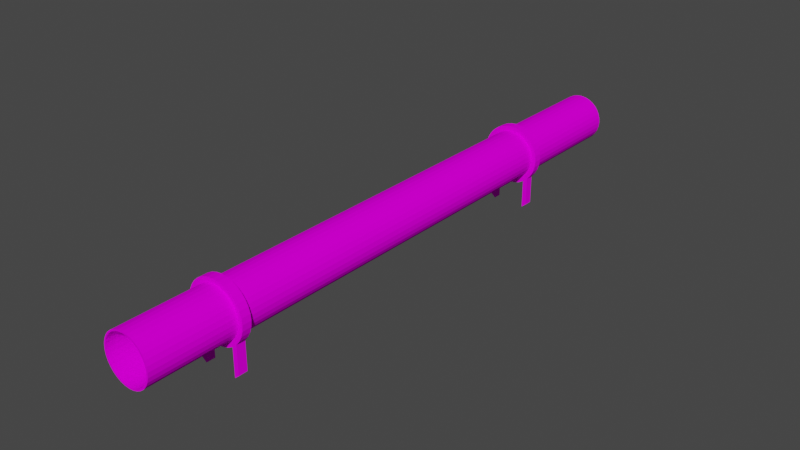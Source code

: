 # Source: rust_pipe.blend  (saved by Blender 2.80.75; exported with 4.5.12 LTS)
import bpy
from mathutils import Matrix  # noqa: F401  (used for matrix-valued properties, if any)

bpy.ops.wm.read_factory_settings(use_empty=True)
scene = bpy.context.scene
scene.name = 'Scene'

# ---- collections
col_collection = bpy.data.collections.new('Collection'); scene.collection.children.link(col_collection)

# ---- images (referenced by path relative to the original .blend; pixels are not part of the script)
import os
ASSET_DIR = os.environ.get("B2B_ASSET_DIR", "")  # directory of the original .blend (textures are referenced by path, not embedded)
HERE = os.path.dirname(os.path.abspath(__file__))  # packed textures are extracted next to this script under _unpacked/

def load_image(name, relpath, width, height, colorspace="sRGB"):
    """Load a texture the original file referenced (path relative to the .blend, or extracted next to this script)."""
    p = next((c for c in (os.path.join(HERE, relpath), os.path.join(ASSET_DIR, relpath)) if relpath and os.path.exists(c)), "")
    if p:
        img = bpy.data.images.load(p, check_existing=True)
        img.name = name
    else:  # same state as the original file: an image datablock whose file is absent (Cycles renders it pink)
        img = bpy.data.images.new(name, width, height)
        img.source = "FILE"
        img.filepath = "//" + (relpath or name)
    img.colorspace_settings.name = colorspace
    return img
img_rust_metal_png_001 = load_image('Rust_Metal.png.001', 'Rust_Metal.png', 1024, 1024, 'sRGB')
img_c_metal_png_001 = load_image('C_Metal.png.001', 'C_Metal.png', 1024, 1024, 'sRGB')

# ---- materials (node trees are filled in below, after node groups)
mat_material_001 = bpy.data.materials.new('Material.001')
mat_material_001.use_transparent_shadow = False
mat_material_001.diffuse_color = (0.64, 0.64, 0.64, 1.0)
mat_material_001.roughness = 0.6733
mat_material_001_c_metal_bmp = bpy.data.materials.new('Material.001_C_Metal.bmp')
mat_material_001_c_metal_bmp.use_transparent_shadow = False
mat_material_001_c_metal_bmp.diffuse_color = (0.64, 0.64, 0.64, 1.0)
mat_material_001_c_metal_bmp.roughness = 0.6733

# ---- material node trees
mat_material_001.use_nodes = True; mat_material_001.node_tree.nodes.clear()
_N = mat_material_001.node_tree.nodes; _L = mat_material_001.node_tree.links
n0 = _N.new('ShaderNodeOutputMaterial'); n0.name = 'Material Output'; n0.location = (300, 300)
n1 = _N.new('ShaderNodeBsdfPrincipled'); n1.name = 'Principled BSDF'; n1.location = (10, 300)
n1.distribution = 'GGX'
n1.subsurface_method = 'BURLEY'
n1.inputs[2].default_value = 0.6733
n1.inputs[3].default_value = 1.0
n1.inputs[27].default_value = (0.0, 0.0, 0.0, 1.0)
n1.inputs[28].default_value = 1.0
n2 = _N.new('ShaderNodeTexImage'); n2.name = 'Image Texture'; n2.location = (-300, 600)
n2.image = img_rust_metal_png_001
_L.new(n1.outputs[0], n0.inputs[0])
_L.new(n2.outputs[0], n1.inputs[0])
n0.is_active_output = True
mat_material_001_c_metal_bmp.use_nodes = True; mat_material_001_c_metal_bmp.node_tree.nodes.clear()
_N = mat_material_001_c_metal_bmp.node_tree.nodes; _L = mat_material_001_c_metal_bmp.node_tree.links
n0 = _N.new('ShaderNodeOutputMaterial'); n0.name = 'Material Output'; n0.location = (300, 300)
n1 = _N.new('ShaderNodeBsdfPrincipled'); n1.name = 'Principled BSDF'; n1.location = (10, 300)
n1.distribution = 'GGX'
n1.subsurface_method = 'BURLEY'
n1.inputs[2].default_value = 0.6733
n1.inputs[3].default_value = 1.0
n1.inputs[27].default_value = (0.0, 0.0, 0.0, 1.0)
n1.inputs[28].default_value = 1.0
n2 = _N.new('ShaderNodeTexImage'); n2.name = 'Image Texture'; n2.location = (-300, 600)
n2.image = img_c_metal_png_001
_L.new(n1.outputs[0], n0.inputs[0])
_L.new(n2.outputs[0], n1.inputs[0])
n0.is_active_output = True

# ---- world
world_world = bpy.data.worlds.new('World'); scene.world = world_world
world_world.use_nodes = True; world_world.node_tree.nodes.clear()
_N = world_world.node_tree.nodes; _L = world_world.node_tree.links
n0 = _N.new('ShaderNodeOutputWorld'); n0.name = 'World Output'; n0.location = (300, 300)
n1 = _N.new('ShaderNodeBackground'); n1.name = 'Background'; n1.location = (10, 300)
n1.inputs[0].default_value = (0.05088, 0.05088, 0.05088, 1.0)
_L.new(n1.outputs[0], n0.inputs[0])
n0.is_active_output = True
world_world.color = (0.05088, 0.05088, 0.05088)
world_world.use_sun_shadow = False
world_world.sun_shadow_jitter_overblur = 0.0

# ---- meshes
me_cylinder = bpy.data.meshes.new('Cylinder')
me_cylinder.from_pydata([(1.31e-08, -1.337, -0.1437), (1.31e-08, -1.864, -0.1437), (-0.02943, -1.864, -0.1408), (-0.02943, -1.337, -0.1408), (-0.05772, -1.864, -0.1322), (-0.05772, -1.337, -0.1322), (-0.0838, -1.864, -0.1182), (-0.0838, -1.337, -0.1182), (-0.1067, -1.864, -0.09947), (-0.1067, -1.337, -0.09947), (-0.1254, -1.864, -0.07661), (-0.1254, -1.337, -0.07661), (-0.1394, -1.864, -0.05054), (-0.1394, -1.337, -0.05054), (-0.1479, -1.864, -0.02224), (-0.1479, -1.337, -0.02224), (-0.1508, -1.864, 0.007188), (-0.1508, -1.337, 0.007188), (-0.1479, -1.864, 0.03662), (-0.1479, -1.337, 0.03662), (-0.1394, -1.864, 0.06491), (-0.1394, -1.337, 0.06491), (-0.1254, -1.864, 0.09099), (-0.1254, -1.337, 0.09099), (-0.1067, -1.864, 0.1138), (-0.1067, -1.337, 0.1138), (-0.0838, -1.864, 0.1326), (-0.0838, -1.337, 0.1326), (-0.05772, -1.864, 0.1465), (-0.05772, -1.337, 0.1465), (-0.02943, -1.864, 0.1551), (-0.02943, -1.337, 0.1551), (3.948e-08, -1.864, 0.158), (3.948e-08, -1.337, 0.158), (0.02943, -1.864, 0.1551), (0.02943, -1.337, 0.1551), (0.05773, -1.864, 0.1465), (0.05773, -1.337, 0.1465), (0.0838, -1.864, 0.1326), (0.0838, -1.337, 0.1326), (0.1067, -1.864, 0.1138), (0.1067, -1.337, 0.1138), (0.1254, -1.864, 0.09099), (0.1254, -1.337, 0.09099), (0.1394, -1.864, 0.06491), (0.1394, -1.337, 0.06491), (0.1479, -1.864, 0.03662), (0.1479, -1.337, 0.03662), (0.1508, -1.864, 0.007188), (0.1508, -1.337, 0.007188), (0.1479, -1.864, -0.02224), (0.1479, -1.337, -0.02224), (0.1394, -1.864, -0.05054), (0.1394, -1.337, -0.05054), (0.1254, -1.864, -0.07661), (0.1254, -1.337, -0.07661), (0.1067, -1.864, -0.09947), (0.1067, -1.337, -0.09947), (0.0838, -1.864, -0.1182), (0.0838, -1.337, -0.1182), (0.05772, -1.864, -0.1322), (0.05772, -1.337, -0.1322), (0.02943, -1.337, -0.1408), (0.02943, -1.864, -0.1408), (1.31e-08, 1.082, -0.1437), (1.31e-08, -1.29, -0.1437), (-0.02943, -1.29, -0.1408), (-0.02943, 1.082, -0.1408), (-0.05772, -1.29, -0.1322), (-0.05772, 1.082, -0.1322), (-0.0838, -1.29, -0.1182), (-0.0838, 1.082, -0.1182), (-0.1067, -1.29, -0.09947), (-0.1067, 1.082, -0.09947), (-0.1254, -1.29, -0.07661), (-0.1254, 1.082, -0.07661), (-0.1394, -1.29, -0.05054), (-0.1394, 1.082, -0.05054), (-0.1479, -1.29, -0.02224), (-0.1479, 1.082, -0.02224), (-0.1508, -1.29, 0.007188), (-0.1508, 1.082, 0.007188), (-0.1479, -1.29, 0.03662), (-0.1479, 1.082, 0.03662), (-0.1394, -1.29, 0.06491), (-0.1394, 1.082, 0.06491), (-0.1254, -1.29, 0.09099), (-0.1254, 1.082, 0.09099), (-0.1067, -1.29, 0.1138), (-0.1067, 1.082, 0.1138), (-0.0838, -1.29, 0.1326), (-0.0838, 1.082, 0.1326), (-0.05772, -1.29, 0.1465), (-0.05772, 1.082, 0.1465), (-0.02943, -1.29, 0.1551), (-0.02943, 1.082, 0.1551), (3.948e-08, -1.29, 0.158), (3.948e-08, 1.082, 0.158), (0.02943, -1.29, 0.1551), (0.02943, 1.082, 0.1551), (0.05773, -1.29, 0.1465), (0.05773, 1.082, 0.1465), (0.0838, -1.29, 0.1326), (0.0838, 1.082, 0.1326), (0.1067, -1.29, 0.1138), (0.1067, 1.082, 0.1138), (0.1254, -1.29, 0.09099), (0.1254, 1.082, 0.09099), (0.1394, -1.29, 0.06491), (0.1394, 1.082, 0.06491), (0.1479, -1.29, 0.03662), (0.1479, 1.082, 0.03662), (0.1508, -1.29, 0.007188), (0.1508, 1.082, 0.007188), (0.1479, -1.29, -0.02224), (0.1479, 1.082, -0.02224), (0.1394, -1.29, -0.05054), (0.1394, 1.082, -0.05054), (0.1254, -1.29, -0.07661), (0.1254, 1.082, -0.07661), (0.1067, -1.29, -0.09947), (0.1067, 1.082, -0.09947), (0.0838, -1.29, -0.1182), (0.0838, 1.082, -0.1182), (0.05772, -1.29, -0.1322), (0.05772, 1.082, -0.1322), (0.02943, 1.082, -0.1408), (0.02943, -1.29, -0.1408), (1.31e-08, 1.885, -0.1437), (1.31e-08, 1.123, -0.1437), (-0.02943, 1.123, -0.1408), (-0.02943, 1.885, -0.1408), (-0.05772, 1.123, -0.1322), (-0.05772, 1.885, -0.1322), (-0.0838, 1.123, -0.1182), (-0.1067, 1.123, -0.09947), (-0.1067, 1.885, -0.09947), (-0.1254, 1.123, -0.07661), (-0.1254, 1.885, -0.07661), (-0.1394, 1.123, -0.05054), (-0.1479, 1.123, -0.02224), (-0.1479, 1.885, -0.02224), (-0.1508, 1.123, 0.007188), (-0.1508, 1.885, 0.007188), (-0.1479, 1.123, 0.03662), (-0.1479, 1.885, 0.03662), (-0.1394, 1.123, 0.06491), (-0.1254, 1.123, 0.09099), (-0.1067, 1.123, 0.1138), (-0.0838, 1.123, 0.1326), (-0.0838, 1.885, 0.1326), (-0.05772, 1.123, 0.1465), (-0.05772, 1.885, 0.1465), (-0.02943, 1.123, 0.1551), (-0.02943, 1.885, 0.1551), (3.948e-08, 1.123, 0.158), (3.948e-08, 1.885, 0.158), (0.02943, 1.123, 0.1551), (0.02943, 1.885, 0.1551), (0.05773, 1.123, 0.1465), (0.05773, 1.885, 0.1465), (0.0838, 1.123, 0.1326), (0.0838, 1.885, 0.1326), (0.1067, 1.123, 0.1138), (0.1067, 1.885, 0.1138), (0.1254, 1.123, 0.09099), (0.1254, 1.885, 0.09099), (0.1394, 1.123, 0.06491), (0.1394, 1.885, 0.06491), (0.1479, 1.123, 0.03662), (0.1479, 1.885, 0.03662), (0.1508, 1.123, 0.007188), (0.1508, 1.885, 0.007188), (0.1479, 1.123, -0.02224), (0.1479, 1.885, -0.02224), (0.1394, 1.123, -0.05054), (0.1254, 1.123, -0.07661), (0.1254, 1.885, -0.07661), (0.1067, 1.123, -0.09947), (0.1067, 1.885, -0.09947), (0.0838, 1.123, -0.1182), (0.0838, 1.885, -0.1182), (0.05772, 1.123, -0.1322), (0.05772, 1.885, -0.1322), (0.02943, 1.885, -0.1408), (0.02943, 1.123, -0.1408), (0.1018, -1.342, -0.1452), (0.1296, -1.342, -0.1224), (0.1693, -1.342, -0.06295), (0.1798, -1.342, -0.02857), (0.1798, -1.342, 0.04294), (0.1693, -1.342, 0.07733), (0.1296, -1.342, 0.1368), (0.1018, -1.342, 0.1596), (0.03576, -1.342, 0.187), (4.231e-08, -1.342, 0.1905), (-0.07014, -1.342, 0.1765), (-0.1018, -1.342, 0.1596), (-0.1524, -1.342, 0.109), (-0.1693, -1.342, 0.07733), (-0.1833, -1.342, 0.007188), (-0.1798, -1.342, -0.02857), (-0.1524, -1.342, -0.09464), (-0.1296, -1.342, -0.1224), (-0.07014, -1.342, -0.1621), (-0.03576, -1.342, -0.1726), (0.1018, -1.285, -0.1452), (0.07014, -1.285, -0.1621), (0.1693, -1.285, -0.06295), (0.1524, -1.285, -0.09464), (0.1798, -1.285, 0.04294), (0.1833, -1.285, 0.007188), (0.1296, -1.285, 0.1368), (0.1524, -1.285, 0.109), (0.03576, -1.285, 0.187), (0.07014, -1.285, 0.1765), (-0.07014, -1.285, 0.1765), (-0.03576, -1.285, 0.187), (-0.1524, -1.285, 0.109), (-0.1296, -1.285, 0.1368), (-0.1833, -1.285, 0.007188), (-0.1798, -1.285, 0.04294), (-0.1524, -1.285, -0.09464), (-0.1693, -1.285, -0.06295), (-0.07014, -1.285, -0.1621), (-0.1018, -1.285, -0.1452), (1.027e-08, -1.342, -0.1761), (0.03576, -1.342, -0.1726), (0.1524, -1.342, -0.09464), (0.1833, -1.342, 0.007188), (0.1524, -1.342, 0.109), (0.07014, -1.342, 0.1765), (-0.03576, -1.342, 0.187), (-0.1296, -1.342, 0.1368), (-0.1798, -1.342, 0.04294), (-0.1693, -1.342, -0.06295), (-0.1018, -1.342, -0.1452), (0.03576, -1.285, -0.1726), (0.1531, 1.078, 0.1095), (0.1302, 1.078, 0.1374), (0.07046, 1.078, 0.1773), (0.03592, 1.078, 0.1878), (-0.03592, 1.078, 0.1878), (-0.07046, 1.078, 0.1773), (-0.1302, 1.078, 0.1374), (-0.1531, 1.078, 0.1095), (-0.1806, 1.078, 0.04311), (-0.1841, 1.078, 0.007188), (-0.1701, 1.078, -0.06328), (-0.1531, 1.078, -0.09511), (-0.1023, 1.078, -0.1459), (-0.07046, 1.078, -0.1629), (0.03592, 1.128, -0.1734), (1.019e-08, 1.128, -0.1769), (0.1531, 1.128, -0.09511), (0.1302, 1.128, -0.123), (0.1841, 1.128, 0.007188), (0.1806, 1.128, -0.02873), (0.1531, 1.128, 0.1095), (0.1701, 1.128, 0.07765), (0.07046, 1.128, 0.1773), (0.1023, 1.128, 0.1603), (-0.03592, 1.128, 0.1878), (4.239e-08, 1.128, 0.1913), (-0.1302, 1.128, 0.1374), (-0.1023, 1.128, 0.1603), (-0.1806, 1.128, 0.04311), (-0.1701, 1.128, 0.07765), (-0.1701, 1.128, -0.06328), (-0.1806, 1.128, -0.02873), (-0.1023, 1.128, -0.1459), (-0.1302, 1.128, -0.123), (-0.03592, 1.128, -0.1734), (0.03592, 1.078, -0.1734), (0.07046, 1.078, -0.1629), (0.1023, 1.078, -0.1459), (0.1302, 1.078, -0.123), (0.1701, 1.078, -0.06328), (0.1806, 1.078, -0.02873), (0.1806, 1.078, 0.04311), (0.1701, 1.078, 0.07765), (0.1023, 1.078, 0.1603), (4.239e-08, 1.078, 0.1913), (-0.1023, 1.078, 0.1603), (-0.1701, 1.078, 0.07765), (-0.1806, 1.078, -0.02873), (-0.1302, 1.078, -0.123), (-0.03592, 1.078, -0.1734), (0.1023, 1.128, -0.1459), (0.07046, 1.128, -0.1629), (0.1701, 1.128, -0.06328), (0.1806, 1.128, 0.04311), (1.019e-08, 1.078, -0.1769), (-0.07046, 1.128, -0.1629), (0.1302, 1.128, -0.2988), (0.1023, 1.128, -0.3217), (-0.1531, 1.128, -0.09511), (-0.1841, 1.128, 0.007188), (-0.1531, 1.128, 0.1095), (-0.07046, 1.128, 0.1773), (0.03592, 1.128, 0.1878), (0.1302, 1.128, 0.1374), (0.1841, 1.078, 0.007188), (0.1531, 1.078, -0.09511), (0.1296, -1.285, -0.1224), (0.1296, -1.342, -0.2982), (0.1296, -1.285, -0.2982), (1.027e-08, -1.285, -0.1761), (-0.03576, -1.285, -0.1726), (0.1023, 1.078, -0.3217), (-0.1296, -1.285, -0.1224), (-0.1798, -1.285, -0.02857), (-0.1693, -1.285, 0.07733), (-0.1018, -1.285, 0.1596), (4.231e-08, -1.285, 0.1905), (0.1018, -1.285, 0.1596), (0.1693, -1.285, 0.07733), (0.1798, -1.285, -0.02857), (0.1302, 1.078, -0.2988), (0.07014, -1.342, -0.1621), (-0.1023, 1.128, -0.3217), (-0.1023, 1.078, -0.3217), (-0.1302, 1.078, -0.2988), (-0.1302, 1.128, -0.2988), (-0.1018, -1.285, -0.321), (-0.1018, -1.342, -0.321), (-0.1296, -1.342, -0.2982), (-0.1296, -1.285, -0.2982), (0.1018, -1.342, -0.321), (0.1018, -1.285, -0.321), (1.025e-08, -1.864, -0.1339), (-0.02752, -1.864, -0.1312), (-0.05399, -1.864, -0.1231), (-0.07837, -1.864, -0.1101), (-0.09975, -1.864, -0.09256), (-0.1173, -1.864, -0.07119), (-0.1303, -1.864, -0.0468), (-0.1384, -1.864, -0.02033), (-0.1411, -1.864, 0.007188), (-0.1384, -1.864, 0.03471), (-0.1303, -1.864, 0.06117), (-0.1173, -1.864, 0.08556), (-0.09975, -1.864, 0.1069), (-0.07837, -1.864, 0.1245), (-0.05399, -1.864, 0.1375), (-0.02752, -1.864, 0.1455), (3.492e-08, -1.864, 0.1483), (0.02752, -1.864, 0.1455), (0.05399, -1.864, 0.1375), (0.07837, -1.864, 0.1245), (0.09975, -1.864, 0.1069), (0.1173, -1.864, 0.08556), (0.1303, -1.864, 0.06117), (0.1384, -1.864, 0.03471), (0.1411, -1.864, 0.007188), (0.1384, -1.864, -0.02033), (0.1303, -1.864, -0.0468), (0.1173, -1.864, -0.07119), (0.09975, -1.864, -0.09256), (0.07837, -1.864, -0.1101), (0.05398, -1.864, -0.1231), (0.02752, -1.864, -0.1312), (1.025e-08, 1.885, -0.1339), (-0.02752, 1.885, -0.1312), (-0.05399, 1.885, -0.1231), (-0.07837, 1.885, -0.1101), (-0.09975, 1.885, -0.09256), (-0.1173, 1.885, -0.07119), (-0.1303, 1.885, -0.0468), (-0.1384, 1.885, -0.02033), (-0.1411, 1.885, 0.007188), (-0.1384, 1.885, 0.03471), (-0.1303, 1.885, 0.06117), (-0.1173, 1.885, 0.08556), (-0.09975, 1.885, 0.1069), (-0.07837, 1.885, 0.1245), (-0.05399, 1.885, 0.1375), (-0.02752, 1.885, 0.1455), (3.492e-08, 1.885, 0.1483), (0.02752, 1.885, 0.1455), (0.05399, 1.885, 0.1375), (0.07837, 1.885, 0.1245), (0.09975, 1.885, 0.1069), (0.1173, 1.885, 0.08556), (0.1303, 1.885, 0.06117), (0.1384, 1.885, 0.03471), (0.1411, 1.885, 0.007188), (0.1384, 1.885, -0.02033), (0.1303, 1.885, -0.0468), (0.1173, 1.885, -0.07119), (0.09975, 1.885, -0.09256), (0.07837, 1.885, -0.1101), (0.05398, 1.885, -0.1231), (0.02752, 1.885, -0.1312), (-0.08392, 1.885, -0.1184), (-0.1396, 1.885, -0.05062), (-0.1396, 1.885, 0.06499), (-0.1256, 1.885, 0.09111), (-0.1068, 1.885, 0.114), (0.1396, 1.885, -0.05062)], [], [(0, 1, 2, 3), (3, 2, 4, 5), (5, 4, 6, 7), (7, 6, 8, 9), (9, 8, 10, 11), (11, 10, 12, 13), (13, 12, 14, 15), (15, 14, 16, 17), (17, 16, 18, 19), (19, 18, 20, 21), (21, 20, 22, 23), (23, 22, 24, 25), (25, 24, 26, 27), (27, 26, 28, 29), (29, 28, 30, 31), (31, 30, 32, 33), (33, 32, 34, 35), (35, 34, 36, 37), (37, 36, 38, 39), (39, 38, 40, 41), (41, 40, 42, 43), (43, 42, 44, 45), (45, 44, 46, 47), (47, 46, 48, 49), (49, 48, 50, 51), (51, 50, 52, 53), (53, 52, 54, 55), (55, 54, 56, 57), (57, 56, 58, 59), (59, 58, 60, 61), (62, 63, 1, 0), (61, 60, 63, 62), (64, 65, 66, 67), (67, 66, 68, 69), (69, 68, 70, 71), (71, 70, 72, 73), (73, 72, 74, 75), (75, 74, 76, 77), (77, 76, 78, 79), (79, 78, 80, 81), (81, 80, 82, 83), (83, 82, 84, 85), (85, 84, 86, 87), (87, 86, 88, 89), (89, 88, 90, 91), (91, 90, 92, 93), (93, 92, 94, 95), (95, 94, 96, 97), (97, 96, 98, 99), (99, 98, 100, 101), (101, 100, 102, 103), (103, 102, 104, 105), (105, 104, 106, 107), (107, 106, 108, 109), (109, 108, 110, 111), (111, 110, 112, 113), (113, 112, 114, 115), (115, 114, 116, 117), (117, 116, 118, 119), (119, 118, 120, 121), (121, 120, 122, 123), (123, 122, 124, 125), (126, 127, 65, 64), (125, 124, 127, 126), (128, 129, 130, 131), (131, 130, 132, 133), (133, 132, 134, 394), (394, 134, 135, 136), (136, 135, 137, 138), (138, 137, 139, 395), (395, 139, 140, 141), (141, 140, 142, 143), (143, 142, 144, 145), (145, 144, 146, 396), (396, 146, 147, 397), (397, 147, 148, 398), (398, 148, 149, 150), (150, 149, 151, 152), (152, 151, 153, 154), (154, 153, 155, 156), (156, 155, 157, 158), (158, 157, 159, 160), (160, 159, 161, 162), (162, 161, 163, 164), (164, 163, 165, 166), (166, 165, 167, 168), (168, 167, 169, 170), (170, 169, 171, 172), (172, 171, 173, 174), (174, 173, 175, 399), (399, 175, 176, 177), (177, 176, 178, 179), (179, 178, 180, 181), (181, 180, 182, 183), (184, 185, 129, 128), (183, 182, 185, 184), (57, 59, 186, 187), (51, 53, 188, 189), (45, 47, 190, 191), (39, 41, 192, 193), (33, 35, 194, 195), (27, 29, 196, 197), (21, 23, 198, 199), (15, 17, 200, 201), (9, 11, 202, 203), (3, 5, 204, 205), (124, 122, 206, 207), (118, 116, 208, 209), (112, 110, 210, 211), (106, 104, 212, 213), (100, 98, 214, 215), (94, 92, 216, 217), (88, 86, 218, 219), (82, 80, 220, 221), (76, 74, 222, 223), (70, 68, 224, 225), (62, 0, 226, 227), (55, 57, 187, 228), (49, 51, 189, 229), (43, 45, 191, 230), (37, 39, 193, 231), (31, 33, 195, 232), (25, 27, 197, 233), (19, 21, 199, 234), (13, 15, 201, 235), (7, 9, 203, 236), (0, 3, 205, 226), (127, 124, 207, 237), (105, 107, 238, 239), (99, 101, 240, 241), (93, 95, 242, 243), (87, 89, 244, 245), (81, 83, 246, 247), (75, 77, 248, 249), (69, 71, 250, 251), (129, 185, 252, 253), (178, 176, 254, 255), (173, 171, 256, 257), (167, 165, 258, 259), (161, 159, 260, 261), (155, 153, 262, 263), (149, 148, 264, 265), (146, 144, 266, 267), (140, 139, 268, 269), (135, 134, 270, 271), (130, 129, 253, 272), (125, 126, 273, 274), (121, 123, 275, 276), (115, 117, 277, 278), (109, 111, 279, 280), (103, 105, 239, 281), (97, 99, 241, 282), (91, 93, 243, 283), (85, 87, 245, 284), (79, 81, 247, 285), (73, 75, 249, 286), (67, 69, 251, 287), (182, 180, 288, 289), (176, 175, 290, 254), (171, 169, 291, 256), (253, 292, 287, 272), (272, 287, 251, 293), (293, 251, 250, 270), (288, 255, 294, 295), (271, 286, 249, 296), (296, 249, 248, 268), (268, 248, 285, 269), (269, 285, 247, 297), (297, 247, 246, 266), (266, 246, 284, 267), (267, 284, 245, 298), (298, 245, 244, 264), (264, 244, 283, 265), (265, 283, 243, 299), (299, 243, 242, 262), (262, 242, 282, 263), (263, 282, 241, 300), (300, 241, 240, 260), (260, 240, 281, 261), (261, 281, 239, 301), (301, 239, 238, 258), (258, 238, 280, 259), (259, 280, 279, 291), (291, 279, 302, 256), (256, 302, 278, 257), (257, 278, 277, 290), (290, 277, 303, 254), (254, 303, 276, 255), (304, 187, 305, 306), (288, 275, 274, 289), (252, 273, 292, 253), (289, 274, 273, 252), (111, 113, 302, 279), (117, 119, 303, 277), (123, 125, 274, 275), (132, 130, 272, 293), (137, 135, 271, 296), (142, 140, 269, 297), (147, 146, 267, 298), (151, 149, 265, 299), (157, 155, 263, 300), (163, 161, 261, 301), (169, 167, 259, 291), (175, 173, 257, 290), (180, 178, 255, 288), (185, 182, 289, 252), (64, 67, 287, 292), (71, 73, 286, 250), (77, 79, 285, 248), (83, 85, 284, 246), (89, 91, 283, 244), (95, 97, 282, 242), (101, 103, 281, 240), (107, 109, 280, 238), (113, 115, 278, 302), (119, 121, 276, 303), (126, 64, 292, 273), (134, 132, 293, 270), (139, 137, 296, 268), (144, 142, 297, 266), (148, 147, 298, 264), (153, 151, 299, 262), (159, 157, 300, 260), (165, 163, 301, 258), (307, 226, 205, 308), (308, 205, 204, 224), (224, 204, 236, 225), (275, 288, 295, 309), (310, 203, 202, 222), (222, 202, 235, 223), (223, 235, 201, 311), (311, 201, 200, 220), (220, 200, 234, 221), (221, 234, 199, 312), (312, 199, 198, 218), (218, 198, 233, 219), (219, 233, 197, 313), (313, 197, 196, 216), (216, 196, 232, 217), (217, 232, 195, 314), (314, 195, 194, 214), (214, 194, 231, 215), (215, 231, 193, 315), (315, 193, 192, 212), (212, 192, 230, 213), (213, 230, 191, 316), (316, 191, 190, 210), (210, 190, 229, 211), (211, 229, 189, 317), (317, 189, 188, 208), (208, 188, 228, 209), (209, 228, 187, 304), (276, 275, 309, 318), (206, 186, 319, 207), (237, 227, 226, 307), (207, 319, 227, 237), (61, 62, 227, 319), (66, 65, 307, 308), (72, 70, 225, 310), (78, 76, 223, 311), (84, 82, 221, 312), (90, 88, 219, 313), (96, 94, 217, 314), (102, 100, 215, 315), (108, 106, 213, 316), (114, 112, 211, 317), (120, 118, 209, 304), (65, 127, 237, 307), (5, 7, 236, 204), (11, 13, 235, 202), (17, 19, 234, 200), (23, 25, 233, 198), (29, 31, 232, 196), (35, 37, 231, 194), (41, 43, 230, 192), (47, 49, 229, 190), (53, 55, 228, 188), (59, 61, 319, 186), (68, 66, 308, 224), (74, 72, 310, 222), (80, 78, 311, 220), (86, 84, 312, 218), (92, 90, 313, 216), (98, 96, 314, 214), (104, 102, 315, 212), (110, 108, 316, 210), (116, 114, 317, 208), (122, 120, 304, 206), (320, 321, 322, 323), (294, 318, 309, 295), (324, 325, 326, 327), (306, 305, 328, 329), (270, 250, 321, 320), (187, 186, 328, 305), (186, 206, 329, 328), (250, 286, 322, 321), (206, 304, 306, 329), (286, 271, 323, 322), (225, 236, 325, 324), (271, 270, 320, 323), (236, 203, 326, 325), (203, 310, 327, 326), (310, 225, 324, 327), (255, 276, 318, 294), (34, 32, 346, 347), (52, 50, 355, 356), (8, 6, 333, 334), (26, 24, 342, 343), (44, 42, 351, 352), (1, 63, 361, 330), (18, 16, 338, 339), (36, 34, 347, 348), (54, 52, 356, 357), (10, 8, 334, 335), (28, 26, 343, 344), (46, 44, 352, 353), (63, 60, 360, 361), (2, 1, 330, 331), (20, 18, 339, 340), (38, 36, 348, 349), (56, 54, 357, 358), (12, 10, 335, 336), (30, 28, 344, 345), (48, 46, 353, 354), (4, 2, 331, 332), (22, 20, 340, 341), (40, 38, 349, 350), (58, 56, 358, 359), (14, 12, 336, 337), (32, 30, 345, 346), (50, 48, 354, 355), (6, 4, 332, 333), (24, 22, 341, 342), (42, 40, 350, 351), (60, 58, 359, 360), (16, 14, 337, 338), (344, 343, 375, 376), (331, 330, 362, 363), (358, 357, 389, 390), (345, 344, 376, 377), (332, 331, 363, 364), (359, 358, 390, 391), (346, 345, 377, 378), (333, 332, 364, 365), (360, 359, 391, 392), (347, 346, 378, 379), (334, 333, 365, 366), (330, 361, 393, 362), (348, 347, 379, 380), (335, 334, 366, 367), (361, 360, 392, 393), (349, 348, 380, 381), (336, 335, 367, 368), (350, 349, 381, 382), (337, 336, 368, 369), (351, 350, 382, 383), (338, 337, 369, 370), (352, 351, 383, 384), (339, 338, 370, 371), (353, 352, 384, 385), (340, 339, 371, 372), (354, 353, 385, 386), (341, 340, 372, 373), (355, 354, 386, 387), (342, 341, 373, 374), (356, 355, 387, 388), (343, 342, 374, 375), (357, 356, 388, 389), (389, 388, 399, 177), (376, 375, 150, 152), (363, 362, 128, 131), (390, 389, 177, 179), (377, 376, 152, 154), (364, 363, 131, 133), (391, 390, 179, 181), (378, 377, 154, 156), (365, 364, 133, 394), (392, 391, 181, 183), (379, 378, 156, 158), (366, 365, 394, 136), (362, 393, 184, 128), (380, 379, 158, 160), (367, 366, 136, 138), (393, 392, 183, 184), (381, 380, 160, 162), (368, 367, 138, 395), (382, 381, 162, 164), (369, 368, 395, 141), (383, 382, 164, 166), (370, 369, 141, 143), (384, 383, 166, 168), (371, 370, 143, 145), (385, 384, 168, 170), (372, 371, 145, 396), (386, 385, 170, 172), (373, 372, 396, 397), (387, 386, 172, 174), (374, 373, 397, 398), (388, 387, 174, 399), (375, 374, 398, 150)])
me_cylinder.polygons.foreach_set('material_index', [0, 0, 0, 0, 0, 0, 0, 0, 0, 0, 0, 0, 0, 0, 0, 0, 0, 0, 0, 0, 0, 0, 0, 0, 0, 0, 0, 0, 0, 0, 0, 0, 0, 0, 0, 0, 0, 0, 0, 0, 0, 0, 0, 0, 0, 0, 0, 0, 0, 0, 0, 0, 0, 0, 0, 0, 0, 0, 0, 0, 0, 0, 0, 0, 0, 0, 0, 0, 0, 0, 0, 0, 0, 0, 0, 0, 0, 0, 0, 0, 0, 0, 0, 0, 0, 0, 0, 0, 0, 0, 0, 0, 0, 0, 0, 0, 1, 1, 1, 1, 1, 1, 1, 1, 1, 1, 1, 1, 1, 1, 1, 1, 1, 1, 1, 1, 1, 1, 1, 1, 1, 1, 1, 1, 1, 1, 1, 1, 1, 1, 1, 1, 1, 1, 1, 1, 1, 1, 1, 1, 1, 1, 1, 1, 1, 1, 1, 1, 1, 1, 1, 1, 1, 1, 1, 1, 1, 1, 1, 1, 1, 1, 1, 1, 1, 1, 1, 1, 1, 1, 1, 1, 1, 1, 1, 1, 1, 1, 1, 1, 1, 1, 1, 1, 1, 1, 1, 1, 1, 1, 1, 1, 1, 1, 1, 1, 1, 1, 1, 1, 1, 1, 1, 1, 1, 1, 1, 1, 1, 1, 1, 1, 1, 1, 1, 1, 1, 1, 1, 1, 1, 1, 1, 1, 1, 1, 1, 1, 1, 1, 1, 1, 1, 1, 1, 1, 1, 1, 1, 1, 1, 1, 1, 1, 1, 1, 1, 1, 1, 1, 1, 1, 1, 1, 1, 1, 1, 1, 1, 1, 1, 1, 1, 1, 1, 1, 1, 1, 1, 1, 1, 1, 1, 1, 1, 1, 1, 1, 1, 1, 1, 1, 1, 1, 1, 1, 1, 1, 1, 1, 1, 1, 1, 1, 1, 1, 1, 1, 1, 1, 1, 1, 1, 1, 0, 0, 0, 0, 0, 0, 0, 0, 0, 0, 0, 0, 0, 0, 0, 0, 0, 0, 0, 0, 0, 0, 0, 0, 0, 0, 0, 0, 0, 0, 0, 0, 0, 0, 0, 0, 0, 0, 0, 0, 0, 0, 0, 0, 0, 0, 0, 0, 0, 0, 0, 0, 0, 0, 0, 0, 0, 0, 0, 0, 0, 0, 0, 0, 0, 0, 0, 0, 0, 0, 0, 0, 0, 0, 0, 0, 0, 0, 0, 0, 0, 0, 0, 0, 0, 0, 0, 0, 0, 0, 0, 0, 0, 0, 0, 0])
_uv = me_cylinder.uv_layers.new(name='UVMap')
_uv.uv.foreach_set('vector', [0.9999, 0.000522, 0.9998, 0.7427, 0.9686, 0.7427, 0.9687, 0.000514, 0.9687, 0.000514, 0.9686, 0.7427, 0.9373, 0.7427, 0.9374, 0.000507, 0.9374, 0.000507, 0.9373, 0.7427, 0.9061, 0.7427, 0.9062, 0.0005, 0.9062, 0.0005, 0.9061, 0.7427, 0.8749, 0.7427, 0.875, 0.000493, 0.875, 0.000493, 0.8749, 0.7427, 0.8436, 0.7427, 0.8437, 0.000487, 0.8437, 0.000487, 0.8436, 0.7427, 0.8124, 0.7426, 0.8125, 0.000478, 0.8125, 0.000478, 0.8124, 0.7426, 0.7811, 0.7426, 0.7812, 0.000471, 0.7812, 0.000471, 0.7811, 0.7426, 0.7499, 0.7426, 0.75, 0.000454, 0.75, 0.000454, 0.7499, 0.7426, 0.7187, 0.7426, 0.7188, 0.000436, 0.7188, 0.000436, 0.7187, 0.7426, 0.6874, 0.7426, 0.6875, 0.000417, 0.6875, 0.000417, 0.6874, 0.7426, 0.6562, 0.7426, 0.6563, 0.000401, 0.6563, 0.000401, 0.6562, 0.7426, 0.6249, 0.7426, 0.6251, 0.00038, 0.6251, 0.00038, 0.6249, 0.7426, 0.5937, 0.7426, 0.5938, 0.000362, 0.5938, 0.000362, 0.5937, 0.7426, 0.5624, 0.7426, 0.5626, 0.000342, 0.5626, 0.000342, 0.5624, 0.7426, 0.5312, 0.7426, 0.5314, 0.000323, 0.5314, 0.000323, 0.5312, 0.7426, 0.5, 0.7425, 0.5001, 0.000304, 0.5001, 0.000304, 0.5, 0.7425, 0.4687, 0.7425, 0.4689, 0.000286, 0.4689, 0.000286, 0.4687, 0.7425, 0.4375, 0.7425, 0.4376, 0.000269, 0.4376, 0.000269, 0.4375, 0.7425, 0.4062, 0.7425, 0.4064, 0.000252, 0.4064, 0.000252, 0.4062, 0.7425, 0.375, 0.7425, 0.3752, 0.000236, 0.3752, 0.000236, 0.375, 0.7425, 0.3437, 0.7425, 0.3439, 0.000221, 0.3439, 0.000221, 0.3437, 0.7425, 0.3125, 0.7425, 0.3127, 0.000207, 0.3127, 0.000207, 0.3125, 0.7425, 0.2813, 0.7425, 0.2814, 0.000192, 0.2814, 0.000192, 0.2813, 0.7425, 0.25, 0.7424, 0.2502, 0.000178, 0.2502, 0.000178, 0.25, 0.7424, 0.2188, 0.7424, 0.2189, 0.000165, 0.2189, 0.000165, 0.2188, 0.7424, 0.1875, 0.7424, 0.1877, 0.000153, 0.1877, 0.000153, 0.1875, 0.7424, 0.1563, 0.7424, 0.1565, 0.000141, 0.1565, 0.000141, 0.1563, 0.7424, 0.1251, 0.7424, 0.1252, 0.00013, 0.1252, 0.00013, 0.1251, 0.7424, 0.09381, 0.7424, 0.09398, 0.00012, 0.09398, 0.00012, 0.09381, 0.7424, 0.06257, 0.7424, 0.06273, 0.000109, 0.03149, 9.8e-05, 0.03133, 0.7423, 8.6e-05, 0.7423, 0.000253, 8.6e-05, 0.06273, 0.000109, 0.06257, 0.7424, 0.03133, 0.7423, 0.03149, 9.8e-05, 0.4179, 6.5e-05, 0.4179, 0.9976, 0.4048, 0.9976, 0.4048, 0.000139, 0.4048, 0.000139, 0.4048, 0.9976, 0.3918, 0.9977, 0.3918, 0.000213, 0.3918, 0.000213, 0.3918, 0.9977, 0.3787, 0.9978, 0.3787, 0.000287, 0.3787, 0.000287, 0.3787, 0.9978, 0.3657, 0.9979, 0.3657, 0.00036, 0.3657, 0.00036, 0.3657, 0.9979, 0.3526, 0.9979, 0.3526, 0.000432, 0.3526, 0.000432, 0.3526, 0.9979, 0.3395, 0.998, 0.3396, 0.000504, 0.3396, 0.000504, 0.3395, 0.998, 0.3265, 0.9981, 0.3265, 0.000577, 0.3265, 0.000577, 0.3265, 0.9981, 0.3134, 0.9981, 0.3134, 0.000655, 0.3134, 0.000655, 0.3134, 0.9981, 0.3004, 0.9982, 0.3004, 0.000733, 0.3004, 0.000733, 0.3004, 0.9982, 0.2873, 0.9983, 0.2873, 0.000811, 0.2873, 0.000811, 0.2873, 0.9983, 0.2743, 0.9984, 0.2743, 0.000889, 0.2743, 0.000889, 0.2743, 0.9984, 0.2612, 0.9984, 0.2612, 0.000966, 0.2612, 0.000966, 0.2612, 0.9984, 0.2481, 0.9985, 0.2481, 0.001044, 0.2481, 0.001044, 0.2481, 0.9985, 0.2351, 0.9986, 0.2351, 0.001121, 0.2351, 0.001121, 0.2351, 0.9986, 0.222, 0.9987, 0.222, 0.001198, 0.222, 0.001198, 0.222, 0.9987, 0.209, 0.9987, 0.209, 0.001275, 0.209, 0.001275, 0.209, 0.9987, 0.1959, 0.9988, 0.1959, 0.001352, 0.1959, 0.001352, 0.1959, 0.9988, 0.1829, 0.9989, 0.1829, 0.001429, 0.1829, 0.001429, 0.1829, 0.9989, 0.1698, 0.999, 0.1698, 0.001506, 0.1698, 0.001506, 0.1698, 0.999, 0.1568, 0.999, 0.1567, 0.001583, 0.1567, 0.001583, 0.1568, 0.999, 0.1437, 0.9991, 0.1437, 0.00166, 0.1437, 0.00166, 0.1437, 0.9991, 0.1306, 0.9992, 0.1306, 0.001736, 0.1306, 0.001736, 0.1306, 0.9992, 0.1176, 0.9993, 0.1176, 0.001813, 0.1176, 0.001813, 0.1176, 0.9993, 0.1045, 0.9993, 0.1045, 0.00189, 0.1045, 0.00189, 0.1045, 0.9993, 0.09147, 0.9994, 0.09146, 0.001967, 0.09146, 0.001967, 0.09147, 0.9994, 0.07841, 0.9995, 0.07841, 0.002044, 0.07841, 0.002044, 0.07841, 0.9995, 0.06535, 0.9996, 0.06535, 0.002121, 0.06535, 0.002121, 0.06535, 0.9996, 0.0523, 0.9996, 0.05229, 0.002197, 0.05229, 0.002197, 0.0523, 0.9996, 0.03924, 0.9997, 0.03923, 0.002273, 0.03923, 0.002273, 0.03924, 0.9997, 0.02618, 0.9998, 0.02618, 0.002349, 0.01312, 0.002424, 0.01313, 0.9999, 7e-05, 0.9999, 6.5e-05, 0.002498, 0.02618, 0.002349, 0.02618, 0.9998, 0.01313, 0.9999, 0.01312, 0.002424, 1.0, -0.005691, 1.0, 0.9941, 0.9689, 0.9941, 0.9688, -0.005685, 0.9688, -0.005685, 0.9689, 0.9941, 0.9375, 0.9941, 0.9374, -0.00568, 0.9374, -0.00568, 0.9375, 0.9941, 0.9062, 0.9941, 0.906, -0.005671, 0.906, -0.005671, 0.9062, 0.9941, 0.8748, 0.9941, 0.8747, -0.005663, 0.8747, -0.005663, 0.8748, 0.9941, 0.8434, 0.9941, 0.8433, -0.005654, 0.8433, -0.005654, 0.8434, 0.9941, 0.812, 0.9941, 0.8119, -0.005646, 0.8119, -0.005646, 0.812, 0.9941, 0.7806, 0.9941, 0.7805, -0.005634, 0.7805, -0.005634, 0.7806, 0.9941, 0.7492, 0.9941, 0.7492, -0.00563, 0.7492, -0.00563, 0.7492, 0.9941, 0.7179, 0.9941, 0.7178, -0.00563, 0.7178, -0.00563, 0.7179, 0.9941, 0.6865, 0.9941, 0.6864, -0.005628, 0.6864, -0.005628, 0.6865, 0.9941, 0.6551, 0.9941, 0.655, -0.005628, 0.655, -0.005628, 0.6551, 0.9941, 0.6237, 0.994, 0.6237, -0.005627, 0.6237, -0.005627, 0.6237, 0.994, 0.5923, 0.994, 0.5923, -0.005628, 0.5923, -0.005628, 0.5923, 0.994, 0.561, 0.994, 0.5609, -0.005627, 0.5609, -0.005627, 0.561, 0.994, 0.5296, 0.994, 0.5296, -0.00563, 0.5296, -0.00563, 0.5296, 0.994, 0.4982, 0.994, 0.4982, -0.00563, 0.4982, -0.00563, 0.4982, 0.994, 0.4668, 0.994, 0.4668, -0.005634, 0.4668, -0.005634, 0.4668, 0.994, 0.4354, 0.994, 0.4354, -0.005639, 0.4354, -0.005639, 0.4354, 0.994, 0.4041, 0.994, 0.4041, -0.005642, 0.4041, -0.005642, 0.4041, 0.994, 0.3727, 0.994, 0.3727, -0.005647, 0.3727, -0.005647, 0.3727, 0.994, 0.3413, 0.994, 0.3413, -0.005651, 0.3413, -0.005651, 0.3413, 0.994, 0.3099, 0.994, 0.31, -0.005656, 0.31, -0.005656, 0.3099, 0.994, 0.2786, 0.994, 0.2786, -0.005659, 0.2786, -0.005659, 0.2786, 0.994, 0.2472, 0.994, 0.2472, -0.005664, 0.2472, -0.005664, 0.2472, 0.994, 0.2158, 0.994, 0.2158, -0.005667, 0.2158, -0.005667, 0.2158, 0.994, 0.1844, 0.994, 0.1845, -0.005671, 0.1845, -0.005671, 0.1844, 0.994, 0.1531, 0.994, 0.1531, -0.005677, 0.1531, -0.005677, 0.1531, 0.994, 0.1217, 0.994, 0.1217, -0.005682, 0.1217, -0.005682, 0.1217, 0.994, 0.0903, 0.9939, 0.09033, -0.005686, 0.09033, -0.005686, 0.0903, 0.9939, 0.05892, 0.9939, 0.05895, -0.005688, 0.02757, -0.005691, 0.02755, 0.9939, -0.003826, 0.9939, -0.003804, -0.005691, 0.05895, -0.005688, 0.05892, 0.9939, 0.02755, 0.9939, 0.02757, -0.005691, 0.1668, 0.5381, 0.1959, 0.5652, 0.1775, 0.6139, 0.139, 0.5805, 0.1123, 0.424, 0.1241, 0.4649, 0.09092, 0.4859, 0.07785, 0.4361, 0.1151, 0.2974, 0.1081, 0.339, 0.07311, 0.3333, 0.08161, 0.283, 0.1694, 0.1933, 0.1463, 0.2233, 0.1189, 0.1928, 0.1468, 0.1565, 0.2578, 0.1454, 0.2261, 0.1536, 0.2156, 0.1081, 0.254, 0.09792, 0.3519, 0.1698, 0.3219, 0.1536, 0.3318, 0.1077, 0.3682, 0.1273, 0.4208, 0.2581, 0.4023, 0.2231, 0.4291, 0.192, 0.4514, 0.2345, 0.4428, 0.3808, 0.4416, 0.3381, 0.4764, 0.3314, 0.4781, 0.3826, 0.4086, 0.507, 0.4265, 0.4664, 0.4616, 0.4857, 0.4426, 0.5397, 0.3237, 0.5813, 0.3551, 0.5657, 0.371, 0.6113, 0.3329, 0.6277, 0.7442, 0.05113, 0.7103, 0.06011, 0.6992, 0.01111, 0.7405, 0.000169, 0.6497, 0.1033, 0.6253, 0.1359, 0.5956, 0.1034, 0.6253, 0.06374, 0.5928, 0.2167, 0.5861, 0.2619, 0.5479, 0.2569, 0.5561, 0.2019, 0.5928, 0.3531, 0.6061, 0.3956, 0.5722, 0.4198, 0.5561, 0.368, 0.6497, 0.4665, 0.6784, 0.4921, 0.6603, 0.5373, 0.6253, 0.5061, 0.7442, 0.5187, 0.7788, 0.5187, 0.7825, 0.5697, 0.7405, 0.5697, 0.8446, 0.4921, 0.8733, 0.4666, 0.8977, 0.5061, 0.8627, 0.5373, 0.9169, 0.3957, 0.9302, 0.3532, 0.9669, 0.368, 0.9508, 0.4198, 0.9369, 0.2619, 0.9302, 0.2168, 0.9669, 0.2019, 0.9751, 0.2569, 0.8978, 0.1359, 0.8733, 0.1033, 0.8977, 0.06374, 0.9274, 0.1034, 0.259, 0.5903, 0.2914, 0.5894, 0.2949, 0.636, 0.2569, 0.6366, 0.1422, 0.5033, 0.1668, 0.5381, 0.139, 0.5805, 0.111, 0.5338, 0.1071, 0.3816, 0.1123, 0.424, 0.07785, 0.4361, 0.07187, 0.3849, 0.128, 0.2585, 0.1151, 0.2974, 0.08161, 0.283, 0.09724, 0.2356, 0.1963, 0.1698, 0.1694, 0.1933, 0.1468, 0.1565, 0.1794, 0.1279, 0.2902, 0.1454, 0.2578, 0.1454, 0.254, 0.09792, 0.2933, 0.09778, 0.379, 0.1932, 0.3519, 0.1698, 0.3682, 0.1273, 0.4011, 0.1558, 0.4341, 0.2968, 0.4208, 0.2581, 0.4514, 0.2345, 0.4671, 0.2816, 0.4378, 0.4239, 0.4428, 0.3808, 0.4781, 0.3826, 0.4731, 0.4341, 0.3844, 0.5415, 0.4086, 0.507, 0.4426, 0.5397, 0.4102, 0.5849, 0.2914, 0.5894, 0.3237, 0.5813, 0.3329, 0.6277, 0.2949, 0.636, 0.7788, 0.05114, 0.7442, 0.05113, 0.7405, 0.000169, 0.7825, 0.000173, 0.1692, 0.1903, 0.1453, 0.222, 0.1156, 0.1898, 0.1448, 0.151, 0.2617, 0.1392, 0.2286, 0.1481, 0.2171, 0.09932, 0.2576, 0.08844, 0.3599, 0.1648, 0.3287, 0.1478, 0.3393, 0.09874, 0.3775, 0.1195, 0.4315, 0.2581, 0.4123, 0.2211, 0.4413, 0.188, 0.4646, 0.2329, 0.4545, 0.386, 0.4531, 0.3419, 0.49, 0.3351, 0.4918, 0.3886, 0.4201, 0.5118, 0.4379, 0.472, 0.4727, 0.4923, 0.4532, 0.5411, 0.3339, 0.5954, 0.3668, 0.5768, 0.3879, 0.6277, 0.3449, 0.6464, 0.7596, 0.05421, 0.7245, 0.06352, 0.7127, 0.01156, 0.7556, 0.000169, 0.6363, 0.1421, 0.6164, 0.1817, 0.5805, 0.1562, 0.6048, 0.1076, 0.5957, 0.2727, 0.5957, 0.3204, 0.5552, 0.3257, 0.5552, 0.2674, 0.6164, 0.4113, 0.6363, 0.451, 0.6048, 0.4855, 0.5805, 0.4369, 0.6914, 0.5113, 0.7245, 0.5296, 0.7127, 0.5815, 0.6722, 0.5592, 0.7954, 0.5389, 0.8305, 0.5296, 0.8424, 0.5815, 0.7994, 0.5929, 0.8934, 0.4848, 0.9187, 0.451, 0.9502, 0.4855, 0.9192, 0.5267, 0.9523, 0.3672, 0.9593, 0.3204, 0.9998, 0.3257, 0.9913, 0.383, 0.9523, 0.2259, 0.9386, 0.1818, 0.9745, 0.1562, 0.9913, 0.2101, 0.8934, 0.1083, 0.8636, 0.08181, 0.8828, 0.03391, 0.9192, 0.06636, 0.7954, 0.05421, 0.7596, 0.05421, 0.7556, 0.000169, 0.7994, 0.000169, 0.1988, 0.5829, 0.2319, 0.5978, 0.2234, 0.6475, 0.1839, 0.6316, 0.1417, 0.5256, 0.1678, 0.5594, 0.1428, 0.6065, 0.1069, 0.5626, 0.1054, 0.392, 0.1109, 0.4385, 0.07204, 0.4511, 0.06623, 0.3953, 0.1264, 0.2594, 0.1132, 0.301, 0.07652, 0.2859, 0.09262, 0.2354, 0.1974, 0.1653, 0.1692, 0.1903, 0.1448, 0.151, 0.179, 0.1205, 0.2955, 0.1391, 0.2617, 0.1392, 0.2576, 0.08844, 0.2988, 0.08825, 0.3882, 0.1896, 0.3599, 0.1648, 0.3775, 0.1195, 0.4119, 0.1496, 0.4454, 0.2988, 0.4315, 0.2581, 0.4646, 0.2329, 0.481, 0.2825, 0.4494, 0.4298, 0.4545, 0.386, 0.4918, 0.3886, 0.4857, 0.4414, 0.3963, 0.548, 0.4201, 0.5118, 0.4532, 0.5411, 0.4263, 0.5901, 0.3, 0.6045, 0.3339, 0.5954, 0.3449, 0.6464, 0.3038, 0.6553, 0.6914, 0.08178, 0.6616, 0.1083, 0.6358, 0.06633, 0.6722, 0.0339, 0.6164, 0.1817, 0.6027, 0.2259, 0.5637, 0.2101, 0.5805, 0.1562, 0.5957, 0.3204, 0.6027, 0.3672, 0.5638, 0.383, 0.5552, 0.3257, 0.2576, 0.737, 0.2633, 0.6555, 0.3038, 0.6553, 0.3064, 0.7385, 0.3064, 0.7385, 0.3038, 0.6553, 0.3449, 0.6464, 0.3555, 0.7314, 0.3555, 0.7314, 0.3449, 0.6464, 0.3879, 0.6277, 0.4044, 0.7172, 0.5829, 0.7193, 0.5552, 0.6743, 0.7681, 0.6743, 0.7959, 0.7193, 0.4823, 0.6362, 0.4263, 0.5901, 0.4532, 0.5411, 0.5072, 0.5824, 0.5072, 0.5824, 0.4532, 0.5411, 0.4727, 0.4923, 0.5297, 0.5247, 0.5297, 0.5247, 0.4727, 0.4923, 0.4857, 0.4414, 0.5463, 0.4618, 0.5463, 0.4618, 0.4857, 0.4414, 0.4918, 0.3886, 0.5549, 0.3946, 0.5549, 0.3946, 0.4918, 0.3886, 0.49, 0.3351, 0.5538, 0.3252, 0.5538, 0.3252, 0.49, 0.3351, 0.481, 0.2825, 0.5429, 0.2566, 0.5429, 0.2566, 0.481, 0.2825, 0.4646, 0.2329, 0.5221, 0.1915, 0.5221, 0.1915, 0.4646, 0.2329, 0.4413, 0.188, 0.4922, 0.1324, 0.4922, 0.1324, 0.4413, 0.188, 0.4119, 0.1496, 0.454, 0.08182, 0.454, 0.08182, 0.4119, 0.1496, 0.3775, 0.1195, 0.4091, 0.04188, 0.4091, 0.04188, 0.3775, 0.1195, 0.3393, 0.09874, 0.3591, 0.01428, 0.3591, 0.01428, 0.3393, 0.09874, 0.2988, 0.08825, 0.3059, 0.000169, 0.3059, 0.000169, 0.2988, 0.08825, 0.2576, 0.08844, 0.2517, 0.000169, 0.2517, 0.000169, 0.2576, 0.08844, 0.2171, 0.09932, 0.1984, 0.0143, 0.1984, 0.0143, 0.2171, 0.09932, 0.179, 0.1205, 0.1483, 0.04199, 0.1483, 0.04199, 0.179, 0.1205, 0.1448, 0.151, 0.1033, 0.08208, 0.1033, 0.08208, 0.1448, 0.151, 0.1156, 0.1898, 0.06512, 0.1329, 0.06512, 0.1329, 0.1156, 0.1898, 0.09262, 0.2354, 0.03508, 0.1924, 0.03508, 0.1924, 0.09262, 0.2354, 0.07652, 0.2859, 0.0141, 0.2579, 0.0141, 0.2579, 0.07652, 0.2859, 0.06772, 0.3398, 0.00253, 0.3271, 0.00253, 0.3271, 0.06772, 0.3398, 0.06623, 0.3953, 0.000169, 0.3975, 0.000169, 0.3975, 0.06623, 0.3953, 0.07204, 0.4511, 0.006368, 0.4673, 0.006368, 0.4673, 0.07204, 0.4511, 0.08521, 0.5066, 0.02001, 0.5351, 0.02001, 0.5351, 0.08521, 0.5066, 0.1069, 0.5626, 0.03934, 0.6009, 0.00017, 0.8153, 0.0032, 0.7252, 0.2114, 0.7376, 0.2084, 0.8278, 0.1205, 0.6877, 0.1428, 0.6065, 0.1839, 0.6316, 0.1643, 0.709, 0.21, 0.7266, 0.2234, 0.6475, 0.2633, 0.6555, 0.2576, 0.737, 0.1643, 0.709, 0.1839, 0.6316, 0.2234, 0.6475, 0.21, 0.7266, 0.1132, 0.301, 0.1063, 0.3458, 0.06772, 0.3398, 0.07652, 0.2859, 0.1109, 0.4385, 0.1229, 0.4837, 0.08521, 0.5066, 0.07204, 0.4511, 0.1678, 0.5594, 0.1988, 0.5829, 0.1839, 0.6316, 0.1428, 0.6065, 0.8306, 0.06353, 0.7954, 0.05421, 0.7994, 0.000169, 0.8424, 0.01156, 0.9187, 0.1421, 0.8934, 0.1083, 0.9192, 0.06636, 0.9502, 0.1076, 0.9593, 0.2727, 0.9523, 0.2259, 0.9913, 0.2101, 0.9998, 0.2674, 0.9386, 0.4113, 0.9523, 0.3672, 0.9913, 0.383, 0.9745, 0.4369, 0.8636, 0.5113, 0.8934, 0.4848, 0.9192, 0.5267, 0.8828, 0.5592, 0.7596, 0.5389, 0.7954, 0.5389, 0.7994, 0.5929, 0.7556, 0.5929, 0.6616, 0.4848, 0.6914, 0.5113, 0.6722, 0.5592, 0.6358, 0.5268, 0.6027, 0.3672, 0.6164, 0.4113, 0.5805, 0.4369, 0.5638, 0.383, 0.6027, 0.2259, 0.5957, 0.2727, 0.5552, 0.2674, 0.5637, 0.2101, 0.6616, 0.1083, 0.6363, 0.1421, 0.6048, 0.1076, 0.6358, 0.06633, 0.7245, 0.06352, 0.6914, 0.08178, 0.6722, 0.0339, 0.7127, 0.01156, 0.2658, 0.6051, 0.3, 0.6045, 0.3038, 0.6553, 0.2633, 0.6555, 0.3668, 0.5768, 0.3963, 0.548, 0.4263, 0.5901, 0.3879, 0.6277, 0.4379, 0.472, 0.4494, 0.4298, 0.4857, 0.4414, 0.4727, 0.4923, 0.4531, 0.3419, 0.4454, 0.2988, 0.481, 0.2825, 0.49, 0.3351, 0.4123, 0.2211, 0.3882, 0.1896, 0.4119, 0.1496, 0.4413, 0.188, 0.3287, 0.1478, 0.2955, 0.1391, 0.2988, 0.08825, 0.3393, 0.09874, 0.2286, 0.1481, 0.1974, 0.1653, 0.179, 0.1205, 0.2171, 0.09932, 0.1453, 0.222, 0.1264, 0.2594, 0.09262, 0.2354, 0.1156, 0.1898, 0.1063, 0.3458, 0.1054, 0.392, 0.06623, 0.3953, 0.06772, 0.3398, 0.1229, 0.4837, 0.1417, 0.5256, 0.1069, 0.5626, 0.08521, 0.5066, 0.2319, 0.5978, 0.2658, 0.6051, 0.2633, 0.6555, 0.2234, 0.6475, 0.8636, 0.08181, 0.8306, 0.06353, 0.8424, 0.01156, 0.8828, 0.03391, 0.9386, 0.1818, 0.9187, 0.1421, 0.9502, 0.1076, 0.9745, 0.1562, 0.9593, 0.3204, 0.9593, 0.2727, 0.9998, 0.2674, 0.9998, 0.3257, 0.9187, 0.451, 0.9386, 0.4113, 0.9745, 0.4369, 0.9502, 0.4855, 0.8305, 0.5296, 0.8636, 0.5113, 0.8828, 0.5592, 0.8424, 0.5815, 0.7245, 0.5296, 0.7596, 0.5389, 0.7556, 0.5929, 0.7127, 0.5815, 0.6363, 0.451, 0.6616, 0.4848, 0.6358, 0.5268, 0.6048, 0.4855, 0.299, 0.7249, 0.2949, 0.636, 0.3329, 0.6277, 0.3457, 0.7174, 0.3457, 0.7174, 0.3329, 0.6277, 0.371, 0.6113, 0.3922, 0.702, 0.3922, 0.702, 0.371, 0.6113, 0.4102, 0.5849, 0.438, 0.6802, 0.5829, 0.8004, 0.5829, 0.7193, 0.7959, 0.7193, 0.7959, 0.8004, 0.5127, 0.5725, 0.4426, 0.5397, 0.4616, 0.4857, 0.5281, 0.5137, 0.5281, 0.5137, 0.4616, 0.4857, 0.4731, 0.4341, 0.5409, 0.4518, 0.5409, 0.4518, 0.4731, 0.4341, 0.4781, 0.3826, 0.5475, 0.3867, 0.5475, 0.3867, 0.4781, 0.3826, 0.4764, 0.3314, 0.5461, 0.3194, 0.5461, 0.3194, 0.4764, 0.3314, 0.4671, 0.2816, 0.5351, 0.2524, 0.5351, 0.2524, 0.4671, 0.2816, 0.4514, 0.2345, 0.5147, 0.1884, 0.5147, 0.1884, 0.4514, 0.2345, 0.4291, 0.192, 0.4852, 0.1303, 0.4852, 0.1303, 0.4291, 0.192, 0.4011, 0.1558, 0.4475, 0.08042, 0.4475, 0.08042, 0.4011, 0.1558, 0.3682, 0.1273, 0.4031, 0.04111, 0.4031, 0.04111, 0.3682, 0.1273, 0.3318, 0.1077, 0.3536, 0.01399, 0.3536, 0.01399, 0.3318, 0.1077, 0.2933, 0.09778, 0.3011, 0.000169, 0.3011, 0.000169, 0.2933, 0.09778, 0.254, 0.09792, 0.2476, 0.000169, 0.2476, 0.000169, 0.254, 0.09792, 0.2156, 0.1081, 0.1952, 0.01394, 0.1952, 0.01394, 0.2156, 0.1081, 0.1794, 0.1279, 0.1459, 0.04092, 0.1459, 0.04092, 0.1794, 0.1279, 0.1468, 0.1565, 0.1014, 0.08001, 0.1014, 0.08001, 0.1468, 0.1565, 0.1189, 0.1928, 0.06366, 0.1296, 0.06366, 0.1296, 0.1189, 0.1928, 0.09724, 0.2356, 0.03395, 0.1878, 0.03395, 0.1878, 0.09724, 0.2356, 0.08161, 0.283, 0.01319, 0.252, 0.01319, 0.252, 0.08161, 0.283, 0.07311, 0.3333, 0.001902, 0.3198, 0.001902, 0.3198, 0.07311, 0.3333, 0.07187, 0.3849, 0.000169, 0.3887, 0.000169, 0.3887, 0.07187, 0.3849, 0.07785, 0.4361, 0.007535, 0.4564, 0.007535, 0.4564, 0.07785, 0.4361, 0.09092, 0.4859, 0.023, 0.521, 0.023, 0.521, 0.09092, 0.4859, 0.111, 0.5338, 0.04507, 0.5818, 0.04507, 0.5818, 0.111, 0.5338, 0.139, 0.5805, 0.07188, 0.6395, 0.5552, 0.8454, 0.5829, 0.8004, 0.7959, 0.8004, 0.7681, 0.8454, 0.1645, 0.7058, 0.1775, 0.6139, 0.2186, 0.6295, 0.2079, 0.7167, 0.2528, 0.7242, 0.2569, 0.6366, 0.2949, 0.636, 0.299, 0.7249, 0.2079, 0.7167, 0.2186, 0.6295, 0.2569, 0.6366, 0.2528, 0.7242, 0.2271, 0.5824, 0.259, 0.5903, 0.2569, 0.6366, 0.2186, 0.6295, 0.8446, 0.07775, 0.8127, 0.06013, 0.8238, 0.01112, 0.8627, 0.03258, 0.9169, 0.1742, 0.8978, 0.1359, 0.9274, 0.1034, 0.9508, 0.15, 0.9369, 0.308, 0.9369, 0.2619, 0.9751, 0.2569, 0.9751, 0.313, 0.8977, 0.434, 0.9169, 0.3957, 0.9508, 0.4198, 0.9274, 0.4665, 0.8127, 0.5098, 0.8446, 0.4921, 0.8627, 0.5373, 0.8238, 0.5588, 0.7103, 0.5097, 0.7442, 0.5187, 0.7405, 0.5697, 0.6992, 0.5588, 0.6253, 0.4339, 0.6497, 0.4665, 0.6253, 0.5061, 0.5956, 0.4664, 0.5861, 0.3079, 0.5928, 0.3531, 0.5561, 0.368, 0.5479, 0.313, 0.6061, 0.1742, 0.5928, 0.2167, 0.5561, 0.2019, 0.5722, 0.15, 0.6784, 0.07773, 0.6497, 0.1033, 0.6253, 0.06374, 0.6603, 0.03257, 0.8127, 0.06013, 0.7788, 0.05114, 0.7825, 0.000173, 0.8238, 0.01112, 0.3551, 0.5657, 0.3844, 0.5415, 0.4102, 0.5849, 0.371, 0.6113, 0.4265, 0.4664, 0.4378, 0.4239, 0.4731, 0.4341, 0.4616, 0.4857, 0.4416, 0.3381, 0.4341, 0.2968, 0.4671, 0.2816, 0.4764, 0.3314, 0.4023, 0.2231, 0.379, 0.1932, 0.4011, 0.1558, 0.4291, 0.192, 0.3219, 0.1536, 0.2902, 0.1454, 0.2933, 0.09778, 0.3318, 0.1077, 0.2261, 0.1536, 0.1963, 0.1698, 0.1794, 0.1279, 0.2156, 0.1081, 0.1463, 0.2233, 0.128, 0.2585, 0.09724, 0.2356, 0.1189, 0.1928, 0.1081, 0.339, 0.1071, 0.3816, 0.07187, 0.3849, 0.07311, 0.3333, 0.1241, 0.4649, 0.1422, 0.5033, 0.111, 0.5338, 0.09092, 0.4859, 0.1959, 0.5652, 0.2271, 0.5824, 0.2186, 0.6295, 0.1775, 0.6139, 0.8733, 0.1033, 0.8446, 0.07775, 0.8627, 0.03258, 0.8977, 0.06374, 0.9302, 0.2168, 0.9169, 0.1742, 0.9508, 0.15, 0.9669, 0.2019, 0.9302, 0.3532, 0.9369, 0.308, 0.9751, 0.313, 0.9669, 0.368, 0.8733, 0.4666, 0.8977, 0.434, 0.9274, 0.4665, 0.8977, 0.5061, 0.7788, 0.5187, 0.8127, 0.5098, 0.8238, 0.5588, 0.7825, 0.5697, 0.6784, 0.4921, 0.7103, 0.5097, 0.6992, 0.5588, 0.6603, 0.5373, 0.6061, 0.3956, 0.6253, 0.4339, 0.5956, 0.4664, 0.5722, 0.4198, 0.5861, 0.2619, 0.5861, 0.3079, 0.5479, 0.313, 0.5479, 0.2569, 0.6253, 0.1359, 0.6061, 0.1742, 0.5722, 0.15, 0.5956, 0.1034, 0.7103, 0.06011, 0.6784, 0.07773, 0.6603, 0.03257, 0.6992, 0.01111, 0.2376, 0.8321, 0.2709, 0.9219, 0.2191, 0.9499, 0.202, 0.8696, 0.7681, 0.6743, 0.8151, 0.6229, 0.8428, 0.6679, 0.7959, 0.7193, 0.7529, 0.7476, 0.8021, 0.7015, 0.8191, 0.757, 0.753, 0.7929, 0.2084, 0.8278, 0.2823, 0.8818, 0.242, 0.9474, 0.2083, 0.8741, 0.03167, 0.8172, 0.03485, 0.7389, 0.2408, 0.7537, 0.2376, 0.8321, 0.000169, 0.9998, 0.02725, 0.9538, 0.242, 0.9474, 0.2149, 0.9934, 0.02725, 0.9538, 0.02569, 0.8608, 0.2083, 0.8741, 0.242, 0.9474, 0.02869, 0.9963, 0.000169, 0.9499, 0.2191, 0.9499, 0.2476, 0.9963, 0.02569, 0.8608, 0.00017, 0.8153, 0.2084, 0.8278, 0.2083, 0.8741, 0.000169, 0.9499, 0.000169, 0.8666, 0.202, 0.8696, 0.2191, 0.9499, 0.5745, 0.7497, 0.5895, 0.6248, 0.8021, 0.7015, 0.7529, 0.7476, 0.000169, 0.8666, 0.03167, 0.8172, 0.2376, 0.8321, 0.202, 0.8696, 0.5895, 0.6248, 0.5711, 0.57, 0.7836, 0.6468, 0.8021, 0.7015, 0.5479, 0.8817, 0.5479, 0.7929, 0.753, 0.7929, 0.753, 0.8817, 0.5479, 0.7929, 0.5745, 0.7497, 0.7529, 0.7476, 0.753, 0.7929, 0.5552, 0.6743, 0.5552, 0.5932, 0.7681, 0.5932, 0.7681, 0.6743, 0.4687, 0.7425, 0.5, 0.7425, 0.5, 0.7425, 0.4687, 0.7425, 0.1875, 0.7424, 0.2188, 0.7424, 0.2188, 0.7424, 0.1875, 0.7424, 0.8749, 0.7427, 0.9061, 0.7427, 0.9061, 0.7427, 0.8749, 0.7427, 0.5937, 0.7426, 0.6249, 0.7426, 0.6249, 0.7426, 0.5937, 0.7426, 0.3125, 0.7425, 0.3437, 0.7425, 0.3437, 0.7425, 0.3125, 0.7425, 8.6e-05, 0.7423, 0.03133, 0.7423, 0.03133, 0.7423, 8.6e-05, 0.7423, 0.7187, 0.7426, 0.7499, 0.7426, 0.7499, 0.7426, 0.7187, 0.7426, 0.4375, 0.7425, 0.4687, 0.7425, 0.4687, 0.7425, 0.4375, 0.7425, 0.1563, 0.7424, 0.1875, 0.7424, 0.1875, 0.7424, 0.1563, 0.7424, 0.8436, 0.7427, 0.8749, 0.7427, 0.8749, 0.7427, 0.8436, 0.7427, 0.5624, 0.7426, 0.5937, 0.7426, 0.5937, 0.7426, 0.5624, 0.7426, 0.2813, 0.7425, 0.3125, 0.7425, 0.3125, 0.7425, 0.2813, 0.7425, 0.03133, 0.7423, 0.06257, 0.7424, 0.06257, 0.7424, 0.03133, 0.7423, 0.9686, 0.7427, 0.9998, 0.7427, 0.9998, 0.7427, 0.9686, 0.7427, 0.6874, 0.7426, 0.7187, 0.7426, 0.7187, 0.7426, 0.6874, 0.7426, 0.4062, 0.7425, 0.4375, 0.7425, 0.4375, 0.7425, 0.4062, 0.7425, 0.1251, 0.7424, 0.1563, 0.7424, 0.1563, 0.7424, 0.1251, 0.7424, 0.8124, 0.7426, 0.8436, 0.7427, 0.8436, 0.7427, 0.8124, 0.7426, 0.5312, 0.7426, 0.5624, 0.7426, 0.5624, 0.7426, 0.5312, 0.7426, 0.25, 0.7424, 0.2813, 0.7425, 0.2813, 0.7425, 0.25, 0.7424, 0.9373, 0.7427, 0.9686, 0.7427, 0.9686, 0.7427, 0.9373, 0.7427, 0.6562, 0.7426, 0.6874, 0.7426, 0.6874, 0.7426, 0.6562, 0.7426, 0.375, 0.7425, 0.4062, 0.7425, 0.4062, 0.7425, 0.375, 0.7425, 0.09381, 0.7424, 0.1251, 0.7424, 0.1251, 0.7424, 0.09381, 0.7424, 0.7811, 0.7426, 0.8124, 0.7426, 0.8124, 0.7426, 0.7811, 0.7426, 0.5, 0.7425, 0.5312, 0.7426, 0.5312, 0.7426, 0.5, 0.7425, 0.2188, 0.7424, 0.25, 0.7424, 0.25, 0.7424, 0.2188, 0.7424, 0.9061, 0.7427, 0.9373, 0.7427, 0.9373, 0.7427, 0.9061, 0.7427, 0.6249, 0.7426, 0.6562, 0.7426, 0.6562, 0.7426, 0.6249, 0.7426, 0.3437, 0.7425, 0.375, 0.7425, 0.375, 0.7425, 0.3437, 0.7425, 0.06257, 0.7424, 0.09381, 0.7424, 0.09381, 0.7424, 0.06257, 0.7424, 0.7499, 0.7426, 0.7811, 0.7426, 0.7811, 0.7426, 0.7499, 0.7426, 0.5624, 0.7426, 0.5937, 0.7426, 0.5937, 0.7426, 0.5624, 0.7426, 0.9686, 0.7427, 0.9998, 0.7427, 0.9998, 0.7427, 0.9686, 0.7427, 0.1251, 0.7424, 0.1563, 0.7424, 0.1563, 0.7424, 0.1251, 0.7424, 0.5312, 0.7426, 0.5624, 0.7426, 0.5624, 0.7426, 0.5312, 0.7426, 0.9373, 0.7427, 0.9686, 0.7427, 0.9686, 0.7427, 0.9373, 0.7427, 0.09381, 0.7424, 0.1251, 0.7424, 0.1251, 0.7424, 0.09381, 0.7424, 0.5, 0.7425, 0.5312, 0.7426, 0.5312, 0.7426, 0.5, 0.7425, 0.9061, 0.7427, 0.9373, 0.7427, 0.9373, 0.7427, 0.9061, 0.7427, 0.06257, 0.7424, 0.09381, 0.7424, 0.09381, 0.7424, 0.06257, 0.7424, 0.4687, 0.7425, 0.5, 0.7425, 0.5, 0.7425, 0.4687, 0.7425, 0.8749, 0.7427, 0.9061, 0.7427, 0.9061, 0.7427, 0.8749, 0.7427, 8.6e-05, 0.7423, 0.03133, 0.7423, 0.03133, 0.7423, 8.6e-05, 0.7423, 0.4375, 0.7425, 0.4687, 0.7425, 0.4687, 0.7425, 0.4375, 0.7425, 0.8436, 0.7427, 0.8749, 0.7427, 0.8749, 0.7427, 0.8436, 0.7427, 0.03133, 0.7423, 0.06257, 0.7424, 0.06257, 0.7424, 0.03133, 0.7423, 0.4062, 0.7425, 0.4375, 0.7425, 0.4375, 0.7425, 0.4062, 0.7425, 0.8124, 0.7426, 0.8436, 0.7427, 0.8436, 0.7427, 0.8124, 0.7426, 0.375, 0.7425, 0.4062, 0.7425, 0.4062, 0.7425, 0.375, 0.7425, 0.7811, 0.7426, 0.8124, 0.7426, 0.8124, 0.7426, 0.7811, 0.7426, 0.3437, 0.7425, 0.375, 0.7425, 0.375, 0.7425, 0.3437, 0.7425, 0.7499, 0.7426, 0.7811, 0.7426, 0.7811, 0.7426, 0.7499, 0.7426, 0.3125, 0.7425, 0.3437, 0.7425, 0.3437, 0.7425, 0.3125, 0.7425, 0.7187, 0.7426, 0.7499, 0.7426, 0.7499, 0.7426, 0.7187, 0.7426, 0.2813, 0.7425, 0.3125, 0.7425, 0.3125, 0.7425, 0.2813, 0.7425, 0.6874, 0.7426, 0.7187, 0.7426, 0.7187, 0.7426, 0.6874, 0.7426, 0.25, 0.7424, 0.2813, 0.7425, 0.2813, 0.7425, 0.25, 0.7424, 0.6562, 0.7426, 0.6874, 0.7426, 0.6874, 0.7426, 0.6562, 0.7426, 0.2188, 0.7424, 0.25, 0.7424, 0.25, 0.7424, 0.2188, 0.7424, 0.6249, 0.7426, 0.6562, 0.7426, 0.6562, 0.7426, 0.6249, 0.7426, 0.1875, 0.7424, 0.2188, 0.7424, 0.2188, 0.7424, 0.1875, 0.7424, 0.5937, 0.7426, 0.6249, 0.7426, 0.6249, 0.7426, 0.5937, 0.7426, 0.1563, 0.7424, 0.1875, 0.7424, 0.1875, 0.7424, 0.1563, 0.7424, 0.1563, 0.7424, 0.1875, 0.7424, 0.1875, 0.7424, 0.1563, 0.7424, 0.5624, 0.7426, 0.5937, 0.7426, 0.5937, 0.7426, 0.5624, 0.7426, 0.9686, 0.7427, 0.9998, 0.7427, 0.9998, 0.7427, 0.9686, 0.7427, 0.1251, 0.7424, 0.1563, 0.7424, 0.1563, 0.7424, 0.1251, 0.7424, 0.5312, 0.7426, 0.5624, 0.7426, 0.5624, 0.7426, 0.5312, 0.7426, 0.9373, 0.7427, 0.9686, 0.7427, 0.9686, 0.7427, 0.9373, 0.7427, 0.09381, 0.7424, 0.1251, 0.7424, 0.1251, 0.7424, 0.09381, 0.7424, 0.5, 0.7425, 0.5312, 0.7426, 0.5312, 0.7426, 0.5, 0.7425, 0.9061, 0.7427, 0.9373, 0.7427, 0.9373, 0.7427, 0.9061, 0.7427, 0.06257, 0.7424, 0.09381, 0.7424, 0.09381, 0.7424, 0.06257, 0.7424, 0.4687, 0.7425, 0.5, 0.7425, 0.5, 0.7425, 0.4687, 0.7425, 0.8749, 0.7427, 0.9061, 0.7427, 0.9061, 0.7427, 0.8749, 0.7427, 8.6e-05, 0.7423, 0.03133, 0.7423, 0.03133, 0.7423, 8.6e-05, 0.7423, 0.4375, 0.7425, 0.4687, 0.7425, 0.4687, 0.7425, 0.4375, 0.7425, 0.8436, 0.7427, 0.8749, 0.7427, 0.8749, 0.7427, 0.8436, 0.7427, 0.03133, 0.7423, 0.06257, 0.7424, 0.06257, 0.7424, 0.03133, 0.7423, 0.4062, 0.7425, 0.4375, 0.7425, 0.4375, 0.7425, 0.4062, 0.7425, 0.8124, 0.7426, 0.8436, 0.7427, 0.8436, 0.7427, 0.8124, 0.7426, 0.375, 0.7425, 0.4062, 0.7425, 0.4062, 0.7425, 0.375, 0.7425, 0.7811, 0.7426, 0.8124, 0.7426, 0.8124, 0.7426, 0.7811, 0.7426, 0.3437, 0.7425, 0.375, 0.7425, 0.375, 0.7425, 0.3437, 0.7425, 0.7499, 0.7426, 0.7811, 0.7426, 0.7811, 0.7426, 0.7499, 0.7426, 0.3125, 0.7425, 0.3437, 0.7425, 0.3437, 0.7425, 0.3125, 0.7425, 0.7187, 0.7426, 0.7499, 0.7426, 0.7499, 0.7426, 0.7187, 0.7426, 0.2813, 0.7425, 0.3125, 0.7425, 0.3125, 0.7425, 0.2813, 0.7425, 0.6874, 0.7426, 0.7187, 0.7426, 0.7187, 0.7426, 0.6874, 0.7426, 0.25, 0.7424, 0.2813, 0.7425, 0.2813, 0.7425, 0.25, 0.7424, 0.6562, 0.7426, 0.6874, 0.7426, 0.6874, 0.7426, 0.6562, 0.7426, 0.2188, 0.7424, 0.25, 0.7424, 0.25, 0.7424, 0.2188, 0.7424, 0.6249, 0.7426, 0.6562, 0.7426, 0.6562, 0.7426, 0.6249, 0.7426, 0.1875, 0.7424, 0.2188, 0.7424, 0.2188, 0.7424, 0.1875, 0.7424, 0.5937, 0.7426, 0.6249, 0.7426, 0.6249, 0.7426, 0.5937, 0.7426])
me_cylinder.materials.append(mat_material_001)
me_cylinder.materials.append(mat_material_001_c_metal_bmp)
me_cylinder.use_remesh_preserve_volume = False
me_cylinder.use_remesh_preserve_attributes = False
me_cylinder.use_mirror_vertex_groups = False
me_cylinder.update()

# ---- objects
ob_cylinder = bpy.data.objects.new('Cylinder', me_cylinder)

# ---- transforms, parenting, visibility, modifiers, constraints
ob_cylinder.location = (0.0, 0.0, 0.0)
ob_cylinder.lineart.crease_threshold = 0.0

# ---- collection membership
col_collection.objects.link(ob_cylinder)

# ---- scene / render settings (as saved in the file)
scene.frame_start = 1; scene.frame_end = 250; scene.frame_set(1)
scene.render.engine = 'BLENDER_EEVEE_NEXT'
scene.cycles.use_denoising = False
scene.cycles.samples = 128
scene.cycles.sampling_pattern = 'TABULATED_SOBOL'
scene.cycles.use_adaptive_sampling = False
scene.cycles.use_light_tree = False
scene.view_settings.view_transform = 'Filmic'
bpy.context.view_layer.update()

# ---- added for rendering (the .blend has no active camera and no usable light): camera, sun
cam_auto = bpy.data.cameras.new('AutoCamera')
cam_auto.lens = 50.0
cam_auto.sensor_width = 36.0
cam_auto.clip_end = 1000.0
ob_auto_camera = bpy.data.objects.new('AutoCamera', cam_auto)
scene.collection.objects.link(ob_auto_camera)
ob_auto_camera.location = (3.51811, -4.21125, 2.7493)
ob_auto_camera.rotation_euler = (1.09748, -7.21219e-08, 0.694738)
scene.camera = ob_auto_camera
light_auto_sun = bpy.data.lights.new('AutoSun', 'SUN')
light_auto_sun.energy = 3.0
light_auto_sun.angle = 0.0523599
ob_auto_sun = bpy.data.objects.new('AutoSun', light_auto_sun)
scene.collection.objects.link(ob_auto_sun)
ob_auto_sun.rotation_euler = (0.872665, 0.174533, 0.523599)
bpy.context.view_layer.update()

